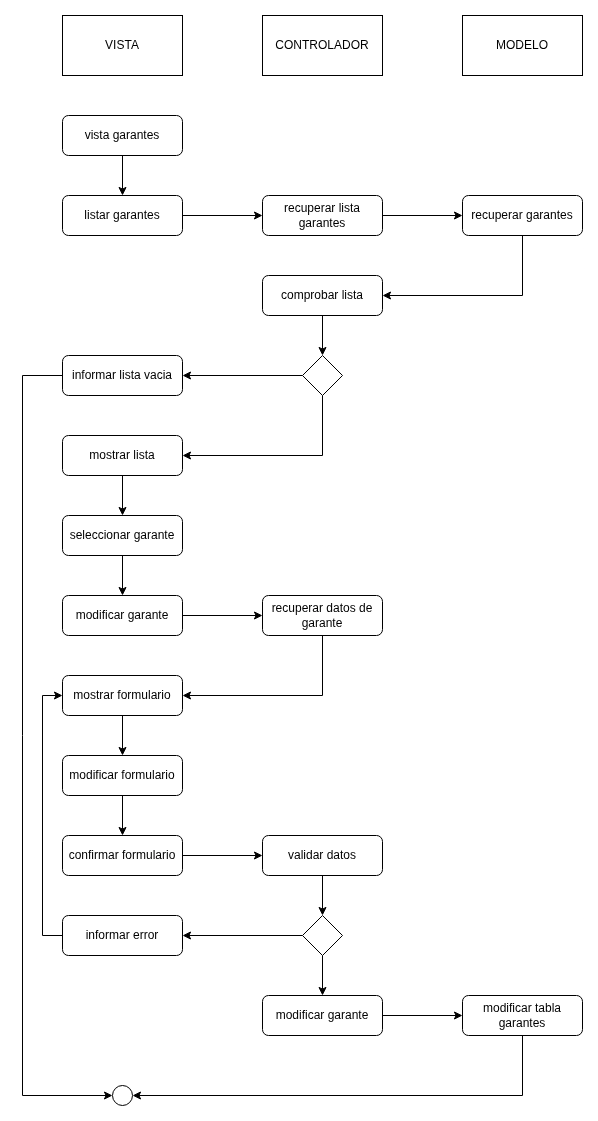

The diagram above was exported from draw.io. Its source (the exported page's mxGraphModel, read from the mxfile embedded in the PNG):
<mxGraphModel dx="2852" dy="1302" grid="1" gridSize="10" guides="1" tooltips="1" connect="1" arrows="1" fold="1" page="1" pageScale="1" pageWidth="827" pageHeight="1169" math="0" shadow="0">
  <root>
    <mxCell id="0" />
    <mxCell id="1" parent="0" />
    <mxCell id="VJcYBYFkE0R8GMYcB-EL-300" value="VISTA" style="rounded=0;whiteSpace=wrap;html=1;" vertex="1" parent="1">
      <mxGeometry x="550" y="490" width="120" height="60" as="geometry" />
    </mxCell>
    <mxCell id="VJcYBYFkE0R8GMYcB-EL-301" value="CONTROLADOR" style="rounded=0;whiteSpace=wrap;html=1;" vertex="1" parent="1">
      <mxGeometry x="750" y="490" width="120" height="60" as="geometry" />
    </mxCell>
    <mxCell id="VJcYBYFkE0R8GMYcB-EL-302" value="MODELO" style="rounded=0;whiteSpace=wrap;html=1;" vertex="1" parent="1">
      <mxGeometry x="950" y="490" width="120" height="60" as="geometry" />
    </mxCell>
    <mxCell id="VJcYBYFkE0R8GMYcB-EL-303" style="edgeStyle=orthogonalEdgeStyle;rounded=0;orthogonalLoop=1;jettySize=auto;html=1;exitX=0.5;exitY=1;exitDx=0;exitDy=0;entryX=1;entryY=0.5;entryDx=0;entryDy=0;" edge="1" parent="1" source="VJcYBYFkE0R8GMYcB-EL-304" target="VJcYBYFkE0R8GMYcB-EL-328">
      <mxGeometry relative="1" as="geometry" />
    </mxCell>
    <mxCell id="VJcYBYFkE0R8GMYcB-EL-304" value="recuperar datos de garante" style="rounded=1;whiteSpace=wrap;html=1;" vertex="1" parent="1">
      <mxGeometry x="750" y="1070" width="120" height="40" as="geometry" />
    </mxCell>
    <mxCell id="VJcYBYFkE0R8GMYcB-EL-305" value="" style="ellipse;whiteSpace=wrap;html=1;aspect=fixed;fillStyle=solid;fillColor=light-dark(#FFFFFF,#121212);" vertex="1" parent="1">
      <mxGeometry x="600" y="1560" width="20" height="20" as="geometry" />
    </mxCell>
    <mxCell id="VJcYBYFkE0R8GMYcB-EL-306" style="edgeStyle=orthogonalEdgeStyle;rounded=0;orthogonalLoop=1;jettySize=auto;html=1;exitX=1;exitY=0.5;exitDx=0;exitDy=0;entryX=0;entryY=0.5;entryDx=0;entryDy=0;" edge="1" parent="1" source="VJcYBYFkE0R8GMYcB-EL-307" target="VJcYBYFkE0R8GMYcB-EL-304">
      <mxGeometry relative="1" as="geometry" />
    </mxCell>
    <mxCell id="VJcYBYFkE0R8GMYcB-EL-307" value="modificar garante" style="rounded=1;whiteSpace=wrap;html=1;" vertex="1" parent="1">
      <mxGeometry x="550" y="1070" width="120" height="40" as="geometry" />
    </mxCell>
    <mxCell id="VJcYBYFkE0R8GMYcB-EL-308" style="edgeStyle=orthogonalEdgeStyle;rounded=0;orthogonalLoop=1;jettySize=auto;html=1;exitX=0.5;exitY=1;exitDx=0;exitDy=0;entryX=0.5;entryY=0;entryDx=0;entryDy=0;" edge="1" parent="1" source="VJcYBYFkE0R8GMYcB-EL-309" target="VJcYBYFkE0R8GMYcB-EL-311">
      <mxGeometry relative="1" as="geometry" />
    </mxCell>
    <mxCell id="VJcYBYFkE0R8GMYcB-EL-309" value="vista garantes" style="rounded=1;whiteSpace=wrap;html=1;" vertex="1" parent="1">
      <mxGeometry x="550" y="590" width="120" height="40" as="geometry" />
    </mxCell>
    <mxCell id="VJcYBYFkE0R8GMYcB-EL-310" style="edgeStyle=orthogonalEdgeStyle;rounded=0;orthogonalLoop=1;jettySize=auto;html=1;exitX=1;exitY=0.5;exitDx=0;exitDy=0;entryX=0;entryY=0.5;entryDx=0;entryDy=0;" edge="1" parent="1" source="VJcYBYFkE0R8GMYcB-EL-311" target="VJcYBYFkE0R8GMYcB-EL-313">
      <mxGeometry relative="1" as="geometry" />
    </mxCell>
    <mxCell id="VJcYBYFkE0R8GMYcB-EL-311" value="listar garantes" style="rounded=1;whiteSpace=wrap;html=1;" vertex="1" parent="1">
      <mxGeometry x="550" y="670" width="120" height="40" as="geometry" />
    </mxCell>
    <mxCell id="VJcYBYFkE0R8GMYcB-EL-312" style="edgeStyle=orthogonalEdgeStyle;rounded=0;orthogonalLoop=1;jettySize=auto;html=1;exitX=1;exitY=0.5;exitDx=0;exitDy=0;entryX=0;entryY=0.5;entryDx=0;entryDy=0;" edge="1" parent="1" source="VJcYBYFkE0R8GMYcB-EL-313" target="VJcYBYFkE0R8GMYcB-EL-315">
      <mxGeometry relative="1" as="geometry" />
    </mxCell>
    <mxCell id="VJcYBYFkE0R8GMYcB-EL-313" value="recuperar lista garantes" style="rounded=1;whiteSpace=wrap;html=1;" vertex="1" parent="1">
      <mxGeometry x="750" y="670" width="120" height="40" as="geometry" />
    </mxCell>
    <mxCell id="VJcYBYFkE0R8GMYcB-EL-314" style="edgeStyle=orthogonalEdgeStyle;rounded=0;orthogonalLoop=1;jettySize=auto;html=1;exitX=0.5;exitY=1;exitDx=0;exitDy=0;entryX=1;entryY=0.5;entryDx=0;entryDy=0;" edge="1" parent="1" source="VJcYBYFkE0R8GMYcB-EL-315" target="VJcYBYFkE0R8GMYcB-EL-320">
      <mxGeometry relative="1" as="geometry" />
    </mxCell>
    <mxCell id="VJcYBYFkE0R8GMYcB-EL-315" value="recuperar garantes" style="rounded=1;whiteSpace=wrap;html=1;" vertex="1" parent="1">
      <mxGeometry x="950" y="670" width="120" height="40" as="geometry" />
    </mxCell>
    <mxCell id="VJcYBYFkE0R8GMYcB-EL-316" style="edgeStyle=orthogonalEdgeStyle;rounded=0;orthogonalLoop=1;jettySize=auto;html=1;exitX=0;exitY=0.5;exitDx=0;exitDy=0;entryX=1;entryY=0.5;entryDx=0;entryDy=0;" edge="1" parent="1" source="VJcYBYFkE0R8GMYcB-EL-318" target="VJcYBYFkE0R8GMYcB-EL-322">
      <mxGeometry relative="1" as="geometry" />
    </mxCell>
    <mxCell id="VJcYBYFkE0R8GMYcB-EL-317" style="edgeStyle=orthogonalEdgeStyle;rounded=0;orthogonalLoop=1;jettySize=auto;html=1;exitX=0.5;exitY=1;exitDx=0;exitDy=0;entryX=1;entryY=0.5;entryDx=0;entryDy=0;" edge="1" parent="1" source="VJcYBYFkE0R8GMYcB-EL-318" target="VJcYBYFkE0R8GMYcB-EL-324">
      <mxGeometry relative="1" as="geometry" />
    </mxCell>
    <mxCell id="VJcYBYFkE0R8GMYcB-EL-318" value="" style="rhombus;whiteSpace=wrap;html=1;" vertex="1" parent="1">
      <mxGeometry x="790" y="830" width="40" height="40" as="geometry" />
    </mxCell>
    <mxCell id="VJcYBYFkE0R8GMYcB-EL-319" style="edgeStyle=orthogonalEdgeStyle;rounded=0;orthogonalLoop=1;jettySize=auto;html=1;exitX=0.5;exitY=1;exitDx=0;exitDy=0;entryX=0.5;entryY=0;entryDx=0;entryDy=0;" edge="1" parent="1" source="VJcYBYFkE0R8GMYcB-EL-320" target="VJcYBYFkE0R8GMYcB-EL-318">
      <mxGeometry relative="1" as="geometry" />
    </mxCell>
    <mxCell id="VJcYBYFkE0R8GMYcB-EL-320" value="comprobar lista" style="rounded=1;whiteSpace=wrap;html=1;" vertex="1" parent="1">
      <mxGeometry x="750" y="750" width="120" height="40" as="geometry" />
    </mxCell>
    <mxCell id="VJcYBYFkE0R8GMYcB-EL-321" style="edgeStyle=orthogonalEdgeStyle;rounded=0;orthogonalLoop=1;jettySize=auto;html=1;exitX=0;exitY=0.5;exitDx=0;exitDy=0;entryX=0;entryY=0.5;entryDx=0;entryDy=0;" edge="1" parent="1" source="VJcYBYFkE0R8GMYcB-EL-322" target="VJcYBYFkE0R8GMYcB-EL-305">
      <mxGeometry relative="1" as="geometry">
        <Array as="points">
          <mxPoint x="510" y="850" />
          <mxPoint x="510" y="1570" />
        </Array>
      </mxGeometry>
    </mxCell>
    <mxCell id="VJcYBYFkE0R8GMYcB-EL-322" value="informar lista vacia" style="rounded=1;whiteSpace=wrap;html=1;" vertex="1" parent="1">
      <mxGeometry x="550" y="830" width="120" height="40" as="geometry" />
    </mxCell>
    <mxCell id="VJcYBYFkE0R8GMYcB-EL-323" style="edgeStyle=orthogonalEdgeStyle;rounded=0;orthogonalLoop=1;jettySize=auto;html=1;exitX=0.5;exitY=1;exitDx=0;exitDy=0;entryX=0.5;entryY=0;entryDx=0;entryDy=0;" edge="1" parent="1" source="VJcYBYFkE0R8GMYcB-EL-324" target="VJcYBYFkE0R8GMYcB-EL-326">
      <mxGeometry relative="1" as="geometry" />
    </mxCell>
    <mxCell id="VJcYBYFkE0R8GMYcB-EL-324" value="mostrar lista" style="rounded=1;whiteSpace=wrap;html=1;" vertex="1" parent="1">
      <mxGeometry x="550" y="910" width="120" height="40" as="geometry" />
    </mxCell>
    <mxCell id="VJcYBYFkE0R8GMYcB-EL-325" style="edgeStyle=orthogonalEdgeStyle;rounded=0;orthogonalLoop=1;jettySize=auto;html=1;exitX=0.5;exitY=1;exitDx=0;exitDy=0;" edge="1" parent="1" source="VJcYBYFkE0R8GMYcB-EL-326" target="VJcYBYFkE0R8GMYcB-EL-307">
      <mxGeometry relative="1" as="geometry" />
    </mxCell>
    <mxCell id="VJcYBYFkE0R8GMYcB-EL-326" value="seleccionar garante" style="rounded=1;whiteSpace=wrap;html=1;" vertex="1" parent="1">
      <mxGeometry x="550" y="990" width="120" height="40" as="geometry" />
    </mxCell>
    <mxCell id="VJcYBYFkE0R8GMYcB-EL-327" style="edgeStyle=orthogonalEdgeStyle;rounded=0;orthogonalLoop=1;jettySize=auto;html=1;exitX=0.5;exitY=1;exitDx=0;exitDy=0;entryX=0.5;entryY=0;entryDx=0;entryDy=0;" edge="1" parent="1" source="VJcYBYFkE0R8GMYcB-EL-328" target="VJcYBYFkE0R8GMYcB-EL-330">
      <mxGeometry relative="1" as="geometry" />
    </mxCell>
    <mxCell id="VJcYBYFkE0R8GMYcB-EL-328" value="mostrar formulario" style="rounded=1;whiteSpace=wrap;html=1;" vertex="1" parent="1">
      <mxGeometry x="550" y="1150" width="120" height="40" as="geometry" />
    </mxCell>
    <mxCell id="VJcYBYFkE0R8GMYcB-EL-329" style="edgeStyle=orthogonalEdgeStyle;rounded=0;orthogonalLoop=1;jettySize=auto;html=1;exitX=0.5;exitY=1;exitDx=0;exitDy=0;entryX=0.5;entryY=0;entryDx=0;entryDy=0;" edge="1" parent="1" source="VJcYBYFkE0R8GMYcB-EL-330" target="VJcYBYFkE0R8GMYcB-EL-341">
      <mxGeometry relative="1" as="geometry" />
    </mxCell>
    <mxCell id="VJcYBYFkE0R8GMYcB-EL-330" value="modificar formulario" style="rounded=1;whiteSpace=wrap;html=1;" vertex="1" parent="1">
      <mxGeometry x="550" y="1230" width="120" height="40" as="geometry" />
    </mxCell>
    <mxCell id="VJcYBYFkE0R8GMYcB-EL-331" style="edgeStyle=orthogonalEdgeStyle;rounded=0;orthogonalLoop=1;jettySize=auto;html=1;exitX=0.5;exitY=1;exitDx=0;exitDy=0;entryX=0.5;entryY=0;entryDx=0;entryDy=0;" edge="1" parent="1" source="VJcYBYFkE0R8GMYcB-EL-332" target="VJcYBYFkE0R8GMYcB-EL-335">
      <mxGeometry relative="1" as="geometry" />
    </mxCell>
    <mxCell id="VJcYBYFkE0R8GMYcB-EL-332" value="validar datos" style="rounded=1;whiteSpace=wrap;html=1;" vertex="1" parent="1">
      <mxGeometry x="750" y="1310" width="120" height="40" as="geometry" />
    </mxCell>
    <mxCell id="VJcYBYFkE0R8GMYcB-EL-333" style="edgeStyle=orthogonalEdgeStyle;rounded=0;orthogonalLoop=1;jettySize=auto;html=1;exitX=0;exitY=0.5;exitDx=0;exitDy=0;" edge="1" parent="1" source="VJcYBYFkE0R8GMYcB-EL-335" target="VJcYBYFkE0R8GMYcB-EL-337">
      <mxGeometry relative="1" as="geometry" />
    </mxCell>
    <mxCell id="VJcYBYFkE0R8GMYcB-EL-334" style="edgeStyle=orthogonalEdgeStyle;rounded=0;orthogonalLoop=1;jettySize=auto;html=1;exitX=0.5;exitY=1;exitDx=0;exitDy=0;entryX=0.5;entryY=0;entryDx=0;entryDy=0;" edge="1" parent="1" source="VJcYBYFkE0R8GMYcB-EL-335" target="VJcYBYFkE0R8GMYcB-EL-339">
      <mxGeometry relative="1" as="geometry" />
    </mxCell>
    <mxCell id="VJcYBYFkE0R8GMYcB-EL-335" value="" style="rhombus;whiteSpace=wrap;html=1;" vertex="1" parent="1">
      <mxGeometry x="790" y="1390" width="40" height="40" as="geometry" />
    </mxCell>
    <mxCell id="VJcYBYFkE0R8GMYcB-EL-336" style="edgeStyle=orthogonalEdgeStyle;rounded=0;orthogonalLoop=1;jettySize=auto;html=1;exitX=0;exitY=0.5;exitDx=0;exitDy=0;entryX=0;entryY=0.5;entryDx=0;entryDy=0;" edge="1" parent="1" source="VJcYBYFkE0R8GMYcB-EL-337" target="VJcYBYFkE0R8GMYcB-EL-328">
      <mxGeometry relative="1" as="geometry" />
    </mxCell>
    <mxCell id="VJcYBYFkE0R8GMYcB-EL-337" value="informar error" style="rounded=1;whiteSpace=wrap;html=1;" vertex="1" parent="1">
      <mxGeometry x="550" y="1390" width="120" height="40" as="geometry" />
    </mxCell>
    <mxCell id="VJcYBYFkE0R8GMYcB-EL-338" style="edgeStyle=orthogonalEdgeStyle;rounded=0;orthogonalLoop=1;jettySize=auto;html=1;exitX=1;exitY=0.5;exitDx=0;exitDy=0;entryX=0;entryY=0.5;entryDx=0;entryDy=0;" edge="1" parent="1" source="VJcYBYFkE0R8GMYcB-EL-339" target="VJcYBYFkE0R8GMYcB-EL-343">
      <mxGeometry relative="1" as="geometry" />
    </mxCell>
    <mxCell id="VJcYBYFkE0R8GMYcB-EL-339" value="modificar garante" style="rounded=1;whiteSpace=wrap;html=1;" vertex="1" parent="1">
      <mxGeometry x="750" y="1470" width="120" height="40" as="geometry" />
    </mxCell>
    <mxCell id="VJcYBYFkE0R8GMYcB-EL-340" style="edgeStyle=orthogonalEdgeStyle;rounded=0;orthogonalLoop=1;jettySize=auto;html=1;exitX=1;exitY=0.5;exitDx=0;exitDy=0;entryX=0;entryY=0.5;entryDx=0;entryDy=0;" edge="1" parent="1" source="VJcYBYFkE0R8GMYcB-EL-341" target="VJcYBYFkE0R8GMYcB-EL-332">
      <mxGeometry relative="1" as="geometry" />
    </mxCell>
    <mxCell id="VJcYBYFkE0R8GMYcB-EL-341" value="confirmar formulario" style="rounded=1;whiteSpace=wrap;html=1;" vertex="1" parent="1">
      <mxGeometry x="550" y="1310" width="120" height="40" as="geometry" />
    </mxCell>
    <mxCell id="VJcYBYFkE0R8GMYcB-EL-342" style="edgeStyle=orthogonalEdgeStyle;rounded=0;orthogonalLoop=1;jettySize=auto;html=1;exitX=0.5;exitY=1;exitDx=0;exitDy=0;entryX=1;entryY=0.5;entryDx=0;entryDy=0;" edge="1" parent="1" source="VJcYBYFkE0R8GMYcB-EL-343" target="VJcYBYFkE0R8GMYcB-EL-305">
      <mxGeometry relative="1" as="geometry" />
    </mxCell>
    <mxCell id="VJcYBYFkE0R8GMYcB-EL-343" value="modificar tabla garantes" style="rounded=1;whiteSpace=wrap;html=1;" vertex="1" parent="1">
      <mxGeometry x="950" y="1470" width="120" height="40" as="geometry" />
    </mxCell>
  </root>
</mxGraphModel>